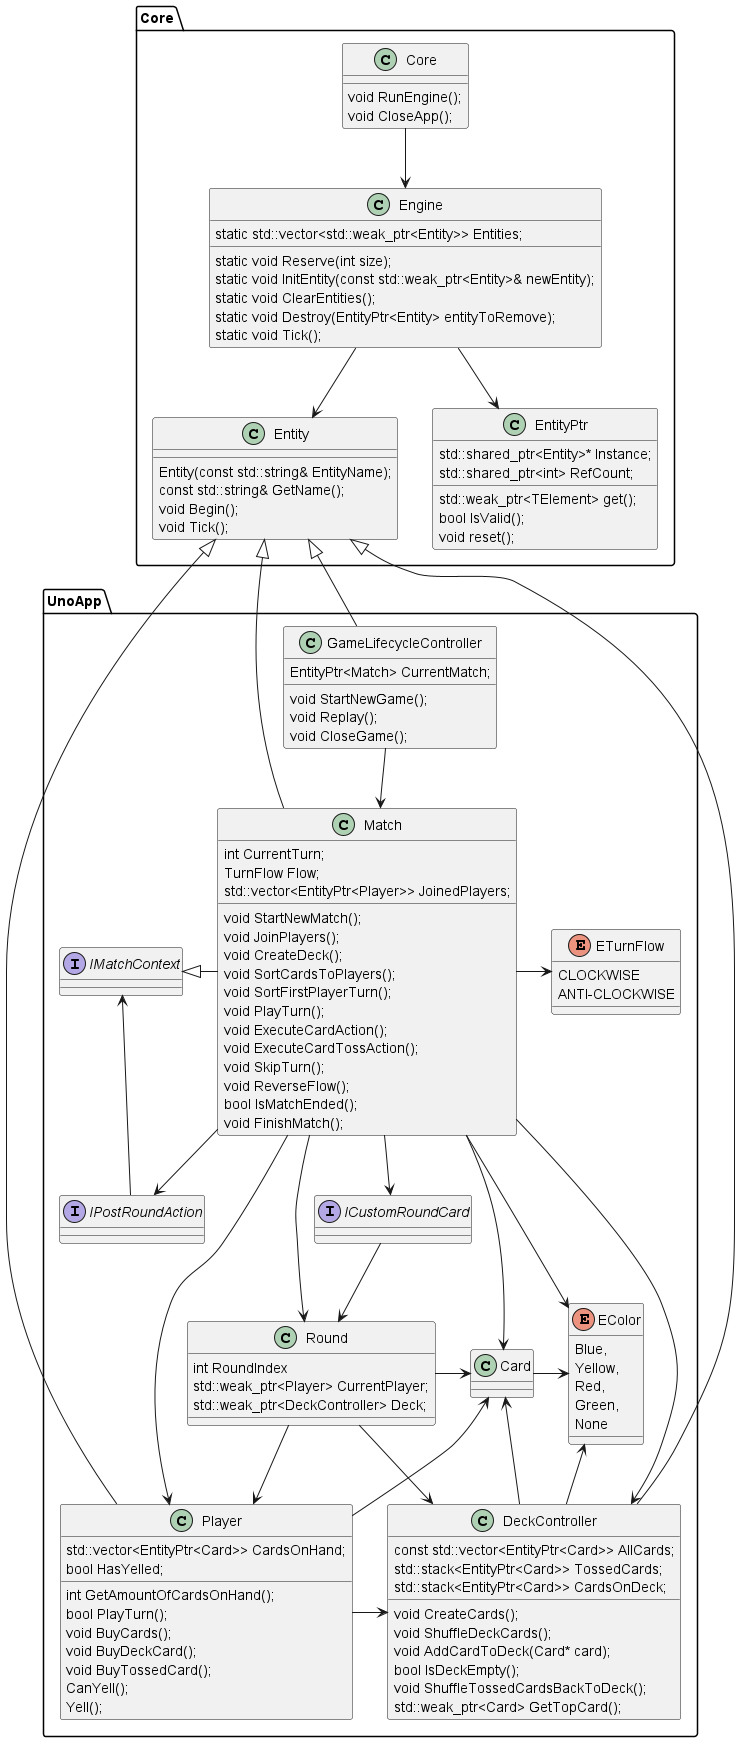

The diagram above was rendered by PlantUML. Its source (embedded in the PNG):
@startuml
'https://plantuml.com/class-diagram

package Core
{
    class Engine{
        static std::vector<std::weak_ptr<Entity>> Entities;
        static void Reserve(int size);
        static void InitEntity(const std::weak_ptr<Entity>& newEntity);
        static void ClearEntities();
        static void Destroy(EntityPtr<Entity> entityToRemove);
        static void Tick();
    }

    class Entity{        
        Entity(const std::string& EntityName);
        const std::string& GetName();
        void Begin();
        void Tick();
    }

    Engine --> Entity
    Engine --> EntityPtr

    class EntityPtr{
        std::shared_ptr<Entity>* Instance;
        std::shared_ptr<int> RefCount;
        std::weak_ptr<TElement> get();
        bool IsValid();
        void reset();
    }

    class Core{
        void RunEngine();
        void CloseApp();
    }

    Core --> Engine
}

package UnoApp
{
    class GameLifecycleController{
        EntityPtr<Match> CurrentMatch;
        void StartNewGame();
        void Replay();
        void CloseGame();
    }
    
    class Player{
        std::vector<EntityPtr<Card>> CardsOnHand;
        bool HasYelled;
        int GetAmountOfCardsOnHand();
        bool PlayTurn();
        void BuyCards();
        void BuyDeckCard();
        void BuyTossedCard();
        CanYell();
        Yell();
    }

    class DeckController{
        const std::vector<EntityPtr<Card>> AllCards;
        std::stack<EntityPtr<Card>> TossedCards;
        std::stack<EntityPtr<Card>> CardsOnDeck;
        void CreateCards();
        void ShuffleDeckCards();
        void AddCardToDeck(Card* card);
        bool IsDeckEmpty();
        void ShuffleTossedCardsBackToDeck();
        std::weak_ptr<Card> GetTopCard();
    }

    enum ETurnFlow{
        CLOCKWISE
        ANTI-CLOCKWISE
    }
    
    enum EColor{
        Blue,
        Yellow,
        Red,
        Green,
        None
    }

    class Match{    
        int CurrentTurn;
        TurnFlow Flow;
        std::vector<EntityPtr<Player>> JoinedPlayers;        
        void StartNewMatch();
        void JoinPlayers();
        void CreateDeck();
        void SortCardsToPlayers();
        void SortFirstPlayerTurn();
        void PlayTurn();
        void ExecuteCardAction();      
        void ExecuteCardTossAction();  
        void SkipTurn();
        void ReverseFlow();
        bool IsMatchEnded();
        void FinishMatch();
    }
    
    class Round{
        int RoundIndex
        std::weak_ptr<Player> CurrentPlayer;
        std::weak_ptr<DeckController> Deck;
    }

    class Card{
    }

    interface IPostRoundAction{}
    
    interface ICustomRoundCard{}
    
    interface IMatchContext{}

    Entity <|-- GameLifecycleController
    GameLifecycleController --> Match

    Entity <|-- Player
    Entity <|-- Match
    Entity <|-- DeckController

    Player -> DeckController
    Match ---> Player
    Match ---> DeckController
    Match -> ETurnFlow
    Match --> Card
    Match --> Round
    Match --> IPostRoundAction
    IMatchContext <|-Match
    IMatchContext <-- IPostRoundAction
    ICustomRoundCard --> Round
    Match --> ICustomRoundCard
    Round --> Player
    Round --> DeckController
    Round -> Card
    Card -> EColor
    Card <- DeckController
    EColor <- DeckController
    EColor <- Match
    Card <- Player
}

@enduml